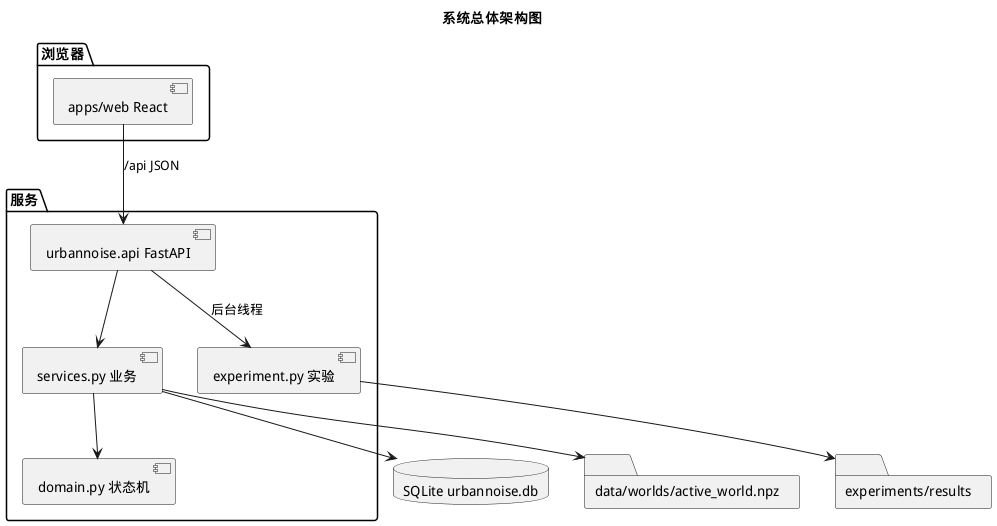

The diagram above was rendered by PlantUML. Its source (embedded in the PNG):
@startuml 05_系统总体架构图
skinparam defaultFontName WenQuanYi Micro Hei
title 系统总体架构图
package "浏览器" {
  [apps/web React] as Web
}
package "服务" {
  [urbannoise.api FastAPI] as API
  [services.py 业务] as Svc
  [domain.py 状态机] as Dom
  [experiment.py 实验] as Exp
}
database "SQLite urbannoise.db" as DB
folder "data/worlds/active_world.npz" as NPZ
folder "experiments/results" as RES
Web --> API : /api JSON
API --> Svc
Svc --> Dom
Svc --> DB
Svc --> NPZ
Exp --> RES
API --> Exp : 后台线程
@enduml